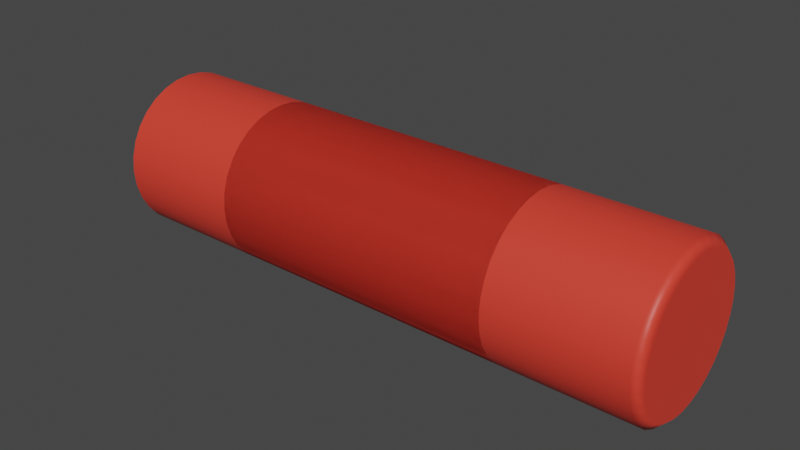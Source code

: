 # Source: LithiumRoundCells.blend  (saved by Blender 2.82.7; exported with 4.5.12 LTS)
import bpy
from mathutils import Matrix  # noqa: F401  (used for matrix-valued properties, if any)

bpy.ops.wm.read_factory_settings(use_empty=True)
scene = bpy.context.scene
scene.name = 'Scene'

# ---- collections
col_18350 = bpy.data.collections.new('18350'); scene.collection.children.link(col_18350)
col_18650 = bpy.data.collections.new('18650'); scene.collection.children.link(col_18650)
col_14500 = bpy.data.collections.new('14500'); scene.collection.children.link(col_14500)

# ---- materials (node trees are filled in below, after node groups)
mat_red = bpy.data.materials.new('Red')
mat_red.use_transparent_shadow = False

# ---- material node trees
mat_red.use_nodes = True; mat_red.node_tree.nodes.clear()
_N = mat_red.node_tree.nodes; _L = mat_red.node_tree.links
n0 = _N.new('ShaderNodeOutputMaterial'); n0.name = 'Material Output'; n0.location = (300, 300)
n1 = _N.new('ShaderNodeBsdfPrincipled'); n1.name = 'Principled BSDF'; n1.location = (10, 300)
n1.distribution = 'GGX'
n1.subsurface_method = 'BURLEY'
n1.inputs[0].default_value = (0.8, 0.0503, 0.03031, 1.0)
n1.inputs[3].default_value = 1.45
n1.inputs[27].default_value = (0.0, 0.0, 0.0, 1.0)
n1.inputs[28].default_value = 1.0
_L.new(n1.outputs[0], n0.inputs[0])
n0.is_active_output = True

# ---- world
world_world = bpy.data.worlds.new('World'); scene.world = world_world
world_world.use_nodes = True; world_world.node_tree.nodes.clear()
_N = world_world.node_tree.nodes; _L = world_world.node_tree.links
n0 = _N.new('ShaderNodeOutputWorld'); n0.name = 'World Output'; n0.location = (300, 300)
n1 = _N.new('ShaderNodeBackground'); n1.name = 'Background'; n1.location = (10, 300)
n1.inputs[0].default_value = (0.05088, 0.05088, 0.05088, 1.0)
_L.new(n1.outputs[0], n0.inputs[0])
n0.is_active_output = True
world_world.color = (0.05088, 0.05088, 0.05088)
world_world.use_sun_shadow = False
world_world.sun_shadow_jitter_overblur = 0.0

# ---- meshes
me_cylinder_001 = bpy.data.meshes.new('Cylinder.001')
me_cylinder_001.from_pydata([(-17.5, 9.0, -1.321e-06), (17.5, 9.0, 1.321e-06), (-17.5, 8.827, -1.756), (17.5, 8.827, -1.756), (-17.5, 8.315, -3.444), (17.5, 8.315, -3.444), (-17.5, 7.483, -5.0), (17.5, 7.483, -5.0), (-17.5, 6.364, -6.364), (17.5, 6.364, -6.364), (-17.5, 5.0, -7.483), (17.5, 5.0, -7.483), (-17.5, 3.444, -8.315), (17.5, 3.444, -8.315), (-17.5, 1.756, -8.827), (17.5, 1.756, -8.827), (-17.5, 6.795e-07, -9.0), (17.5, 6.795e-07, -9.0), (-17.5, -1.756, -8.827), (17.5, -1.756, -8.827), (-17.5, -3.444, -8.315), (17.5, -3.444, -8.315), (-17.5, -5.0, -7.483), (17.5, -5.0, -7.483), (-17.5, -6.364, -6.364), (17.5, -6.364, -6.364), (-17.5, -7.483, -5.0), (17.5, -7.483, -5.0), (-17.5, -8.315, -3.444), (17.5, -8.315, -3.444), (-17.5, -8.827, -1.756), (17.5, -8.827, -1.756), (-17.5, -9.0, 1.611e-06), (17.5, -9.0, 4.254e-06), (-17.5, -8.827, 1.756), (17.5, -8.827, 1.756), (-17.5, -8.315, 3.444), (17.5, -8.315, 3.444), (-17.5, -7.483, 5.0), (17.5, -7.483, 5.0), (-17.5, -6.364, 6.364), (17.5, -6.364, 6.364), (-17.5, -5.0, 7.483), (17.5, -5.0, 7.483), (-17.5, -3.444, 8.315), (17.5, -3.444, 8.315), (-17.5, -1.756, 8.827), (17.5, -1.756, 8.827), (-17.5, 8.69e-06, 9.0), (17.5, 8.69e-06, 9.0), (-17.5, 1.756, 8.827), (17.5, 1.756, 8.827), (-17.5, 3.444, 8.315), (17.5, 3.444, 8.315), (-17.5, 5.0, 7.483), (17.5, 5.0, 7.483), (-17.5, 6.364, 6.364), (17.5, 6.364, 6.364), (-17.5, 7.483, 5.0), (17.5, 7.483, 5.0), (-17.5, 8.315, 3.444), (17.5, 8.315, 3.444), (-17.5, 8.827, 1.756), (17.5, 8.827, 1.756)], [], [(0, 1, 3, 2), (2, 3, 5, 4), (4, 5, 7, 6), (6, 7, 9, 8), (8, 9, 11, 10), (10, 11, 13, 12), (12, 13, 15, 14), (14, 15, 17, 16), (16, 17, 19, 18), (18, 19, 21, 20), (20, 21, 23, 22), (22, 23, 25, 24), (24, 25, 27, 26), (26, 27, 29, 28), (28, 29, 31, 30), (30, 31, 33, 32), (32, 33, 35, 34), (34, 35, 37, 36), (36, 37, 39, 38), (38, 39, 41, 40), (40, 41, 43, 42), (42, 43, 45, 44), (44, 45, 47, 46), (46, 47, 49, 48), (48, 49, 51, 50), (50, 51, 53, 52), (52, 53, 55, 54), (54, 55, 57, 56), (56, 57, 59, 58), (58, 59, 61, 60), (3, 1, 63, 61, 59, 57, 55, 53, 51, 49, 47, 45, 43, 41, 39, 37, 35, 33, 31, 29, 27, 25, 23, 21, 19, 17, 15, 13, 11, 9, 7, 5), (60, 61, 63, 62), (62, 63, 1, 0), (0, 2, 4, 6, 8, 10, 12, 14, 16, 18, 20, 22, 24, 26, 28, 30, 32, 34, 36, 38, 40, 42, 44, 46, 48, 50, 52, 54, 56, 58, 60, 62)])
me_cylinder_001.polygons.foreach_set('use_smooth', [True] * 34)
_uv = me_cylinder_001.uv_layers.new(name='UVMap')
_uv.uv.foreach_set('vector', [1.0, 0.5, 1.0, 1.0, 0.9688, 1.0, 0.9688, 0.5, 0.9688, 0.5, 0.9688, 1.0, 0.9375, 1.0, 0.9375, 0.5, 0.9375, 0.5, 0.9375, 1.0, 0.9062, 1.0, 0.9062, 0.5, 0.9062, 0.5, 0.9062, 1.0, 0.875, 1.0, 0.875, 0.5, 0.875, 0.5, 0.875, 1.0, 0.8438, 1.0, 0.8438, 0.5, 0.8438, 0.5, 0.8438, 1.0, 0.8125, 1.0, 0.8125, 0.5, 0.8125, 0.5, 0.8125, 1.0, 0.7812, 1.0, 0.7812, 0.5, 0.7812, 0.5, 0.7812, 1.0, 0.75, 1.0, 0.75, 0.5, 0.75, 0.5, 0.75, 1.0, 0.7188, 1.0, 0.7188, 0.5, 0.7188, 0.5, 0.7188, 1.0, 0.6875, 1.0, 0.6875, 0.5, 0.6875, 0.5, 0.6875, 1.0, 0.6562, 1.0, 0.6562, 0.5, 0.6562, 0.5, 0.6562, 1.0, 0.625, 1.0, 0.625, 0.5, 0.625, 0.5, 0.625, 1.0, 0.5938, 1.0, 0.5938, 0.5, 0.5938, 0.5, 0.5938, 1.0, 0.5625, 1.0, 0.5625, 0.5, 0.5625, 0.5, 0.5625, 1.0, 0.5312, 1.0, 0.5312, 0.5, 0.5312, 0.5, 0.5312, 1.0, 0.5, 1.0, 0.5, 0.5, 0.5, 0.5, 0.5, 1.0, 0.4688, 1.0, 0.4688, 0.5, 0.4688, 0.5, 0.4688, 1.0, 0.4375, 1.0, 0.4375, 0.5, 0.4375, 0.5, 0.4375, 1.0, 0.4062, 1.0, 0.4062, 0.5, 0.4062, 0.5, 0.4062, 1.0, 0.375, 1.0, 0.375, 0.5, 0.375, 0.5, 0.375, 1.0, 0.3438, 1.0, 0.3438, 0.5, 0.3438, 0.5, 0.3438, 1.0, 0.3125, 1.0, 0.3125, 0.5, 0.3125, 0.5, 0.3125, 1.0, 0.2812, 1.0, 0.2812, 0.5, 0.2812, 0.5, 0.2812, 1.0, 0.25, 1.0, 0.25, 0.5, 0.25, 0.5, 0.25, 1.0, 0.2188, 1.0, 0.2188, 0.5, 0.2188, 0.5, 0.2188, 1.0, 0.1875, 1.0, 0.1875, 0.5, 0.1875, 0.5, 0.1875, 1.0, 0.1562, 1.0, 0.1562, 0.5, 0.1562, 0.5, 0.1562, 1.0, 0.125, 1.0, 0.125, 0.5, 0.125, 0.5, 0.125, 1.0, 0.09375, 1.0, 0.09375, 0.5, 0.09375, 0.5, 0.09375, 1.0, 0.0625, 1.0, 0.0625, 0.5, 0.2968, 0.4854, 0.25, 0.49, 0.2032, 0.4854, 0.1582, 0.4717, 0.1167, 0.4496, 0.08029, 0.4197, 0.05045, 0.3833, 0.02827, 0.3418, 0.01461, 0.2968, 0.01, 0.25, 0.01461, 0.2032, 0.02827, 0.1582, 0.05045, 0.1167, 0.08029, 0.08029, 0.1167, 0.05045, 0.1582, 0.02827, 0.2032, 0.01461, 0.25, 0.01, 0.2968, 0.01461, 0.3418, 0.02827, 0.3833, 0.05045, 0.4197, 0.08029, 0.4496, 0.1167, 0.4717, 0.1582, 0.4854, 0.2032, 0.49, 0.25, 0.4854, 0.2968, 0.4717, 0.3418, 0.4496, 0.3833, 0.4197, 0.4197, 0.3833, 0.4496, 0.3418, 0.4717, 0.0625, 0.5, 0.0625, 1.0, 0.03125, 1.0, 0.03125, 0.5, 0.03125, 0.5, 0.03125, 1.0, 0.0, 1.0, 0.0, 0.5, 0.75, 0.49, 0.7968, 0.4854, 0.8418, 0.4717, 0.8833, 0.4496, 0.9197, 0.4197, 0.9496, 0.3833, 0.9717, 0.3418, 0.9854, 0.2968, 0.99, 0.25, 0.9854, 0.2032, 0.9717, 0.1582, 0.9496, 0.1167, 0.9197, 0.08029, 0.8833, 0.05045, 0.8418, 0.02827, 0.7968, 0.01461, 0.75, 0.01, 0.7032, 0.01461, 0.6582, 0.02827, 0.6167, 0.05045, 0.5803, 0.08029, 0.5504, 0.1167, 0.5283, 0.1582, 0.5146, 0.2032, 0.51, 0.25, 0.5146, 0.2968, 0.5283, 0.3418, 0.5504, 0.3833, 0.5803, 0.4197, 0.6167, 0.4496, 0.6582, 0.4717, 0.7032, 0.4854])
me_cylinder_001.materials.append(mat_red)
me_cylinder_001.use_remesh_fix_poles = True
me_cylinder_001.use_remesh_preserve_attributes = False
me_cylinder_001.use_mirror_vertex_groups = False
me_cylinder_001.update()
me_cylinder_002 = bpy.data.meshes.new('Cylinder.002')
me_cylinder_002.from_pydata([(-32.5, 9.0, -1.321e-06), (32.5, 9.0, 1.321e-06), (-32.5, 8.827, -1.756), (32.5, 8.827, -1.756), (-32.5, 8.315, -3.444), (32.5, 8.315, -3.444), (-32.5, 7.483, -5.0), (32.5, 7.483, -5.0), (-32.5, 6.364, -6.364), (32.5, 6.364, -6.364), (-32.5, 5.0, -7.483), (32.5, 5.0, -7.483), (-32.5, 3.444, -8.315), (32.5, 3.444, -8.315), (-32.5, 1.756, -8.827), (32.5, 1.756, -8.827), (-32.5, 6.795e-07, -9.0), (32.5, 6.795e-07, -9.0), (-32.5, -1.756, -8.827), (32.5, -1.756, -8.827), (-32.5, -3.444, -8.315), (32.5, -3.444, -8.315), (-32.5, -5.0, -7.483), (32.5, -5.0, -7.483), (-32.5, -6.364, -6.364), (32.5, -6.364, -6.364), (-32.5, -7.483, -5.0), (32.5, -7.483, -5.0), (-32.5, -8.315, -3.444), (32.5, -8.315, -3.444), (-32.5, -8.827, -1.756), (32.5, -8.827, -1.756), (-32.5, -9.0, 1.611e-06), (32.5, -9.0, 4.254e-06), (-32.5, -8.827, 1.756), (32.5, -8.827, 1.756), (-32.5, -8.315, 3.444), (32.5, -8.315, 3.444), (-32.5, -7.483, 5.0), (32.5, -7.483, 5.0), (-32.5, -6.364, 6.364), (32.5, -6.364, 6.364), (-32.5, -5.0, 7.483), (32.5, -5.0, 7.483), (-32.5, -3.444, 8.315), (32.5, -3.444, 8.315), (-32.5, -1.756, 8.827), (32.5, -1.756, 8.827), (-32.5, 8.69e-06, 9.0), (32.5, 8.69e-06, 9.0), (-32.5, 1.756, 8.827), (32.5, 1.756, 8.827), (-32.5, 3.444, 8.315), (32.5, 3.444, 8.315), (-32.5, 5.0, 7.483), (32.5, 5.0, 7.483), (-32.5, 6.364, 6.364), (32.5, 6.364, 6.364), (-32.5, 7.483, 5.0), (32.5, 7.483, 5.0), (-32.5, 8.315, 3.444), (32.5, 8.315, 3.444), (-32.5, 8.827, 1.756), (32.5, 8.827, 1.756)], [], [(0, 1, 3, 2), (2, 3, 5, 4), (4, 5, 7, 6), (6, 7, 9, 8), (8, 9, 11, 10), (10, 11, 13, 12), (12, 13, 15, 14), (14, 15, 17, 16), (16, 17, 19, 18), (18, 19, 21, 20), (20, 21, 23, 22), (22, 23, 25, 24), (24, 25, 27, 26), (26, 27, 29, 28), (28, 29, 31, 30), (30, 31, 33, 32), (32, 33, 35, 34), (34, 35, 37, 36), (36, 37, 39, 38), (38, 39, 41, 40), (40, 41, 43, 42), (42, 43, 45, 44), (44, 45, 47, 46), (46, 47, 49, 48), (48, 49, 51, 50), (50, 51, 53, 52), (52, 53, 55, 54), (54, 55, 57, 56), (56, 57, 59, 58), (58, 59, 61, 60), (3, 1, 63, 61, 59, 57, 55, 53, 51, 49, 47, 45, 43, 41, 39, 37, 35, 33, 31, 29, 27, 25, 23, 21, 19, 17, 15, 13, 11, 9, 7, 5), (60, 61, 63, 62), (62, 63, 1, 0), (0, 2, 4, 6, 8, 10, 12, 14, 16, 18, 20, 22, 24, 26, 28, 30, 32, 34, 36, 38, 40, 42, 44, 46, 48, 50, 52, 54, 56, 58, 60, 62)])
me_cylinder_002.polygons.foreach_set('use_smooth', [True] * 34)
_uv = me_cylinder_002.uv_layers.new(name='UVMap')
_uv.uv.foreach_set('vector', [1.0, 0.5, 1.0, 1.0, 0.9688, 1.0, 0.9688, 0.5, 0.9688, 0.5, 0.9688, 1.0, 0.9375, 1.0, 0.9375, 0.5, 0.9375, 0.5, 0.9375, 1.0, 0.9062, 1.0, 0.9062, 0.5, 0.9062, 0.5, 0.9062, 1.0, 0.875, 1.0, 0.875, 0.5, 0.875, 0.5, 0.875, 1.0, 0.8438, 1.0, 0.8438, 0.5, 0.8438, 0.5, 0.8438, 1.0, 0.8125, 1.0, 0.8125, 0.5, 0.8125, 0.5, 0.8125, 1.0, 0.7812, 1.0, 0.7812, 0.5, 0.7812, 0.5, 0.7812, 1.0, 0.75, 1.0, 0.75, 0.5, 0.75, 0.5, 0.75, 1.0, 0.7188, 1.0, 0.7188, 0.5, 0.7188, 0.5, 0.7188, 1.0, 0.6875, 1.0, 0.6875, 0.5, 0.6875, 0.5, 0.6875, 1.0, 0.6562, 1.0, 0.6562, 0.5, 0.6562, 0.5, 0.6562, 1.0, 0.625, 1.0, 0.625, 0.5, 0.625, 0.5, 0.625, 1.0, 0.5938, 1.0, 0.5938, 0.5, 0.5938, 0.5, 0.5938, 1.0, 0.5625, 1.0, 0.5625, 0.5, 0.5625, 0.5, 0.5625, 1.0, 0.5312, 1.0, 0.5312, 0.5, 0.5312, 0.5, 0.5312, 1.0, 0.5, 1.0, 0.5, 0.5, 0.5, 0.5, 0.5, 1.0, 0.4688, 1.0, 0.4688, 0.5, 0.4688, 0.5, 0.4688, 1.0, 0.4375, 1.0, 0.4375, 0.5, 0.4375, 0.5, 0.4375, 1.0, 0.4062, 1.0, 0.4062, 0.5, 0.4062, 0.5, 0.4062, 1.0, 0.375, 1.0, 0.375, 0.5, 0.375, 0.5, 0.375, 1.0, 0.3438, 1.0, 0.3438, 0.5, 0.3438, 0.5, 0.3438, 1.0, 0.3125, 1.0, 0.3125, 0.5, 0.3125, 0.5, 0.3125, 1.0, 0.2812, 1.0, 0.2812, 0.5, 0.2812, 0.5, 0.2812, 1.0, 0.25, 1.0, 0.25, 0.5, 0.25, 0.5, 0.25, 1.0, 0.2188, 1.0, 0.2188, 0.5, 0.2188, 0.5, 0.2188, 1.0, 0.1875, 1.0, 0.1875, 0.5, 0.1875, 0.5, 0.1875, 1.0, 0.1562, 1.0, 0.1562, 0.5, 0.1562, 0.5, 0.1562, 1.0, 0.125, 1.0, 0.125, 0.5, 0.125, 0.5, 0.125, 1.0, 0.09375, 1.0, 0.09375, 0.5, 0.09375, 0.5, 0.09375, 1.0, 0.0625, 1.0, 0.0625, 0.5, 0.2968, 0.4854, 0.25, 0.49, 0.2032, 0.4854, 0.1582, 0.4717, 0.1167, 0.4496, 0.08029, 0.4197, 0.05045, 0.3833, 0.02827, 0.3418, 0.01461, 0.2968, 0.01, 0.25, 0.01461, 0.2032, 0.02827, 0.1582, 0.05045, 0.1167, 0.08029, 0.08029, 0.1167, 0.05045, 0.1582, 0.02827, 0.2032, 0.01461, 0.25, 0.01, 0.2968, 0.01461, 0.3418, 0.02827, 0.3833, 0.05045, 0.4197, 0.08029, 0.4496, 0.1167, 0.4717, 0.1582, 0.4854, 0.2032, 0.49, 0.25, 0.4854, 0.2968, 0.4717, 0.3418, 0.4496, 0.3833, 0.4197, 0.4197, 0.3833, 0.4496, 0.3418, 0.4717, 0.0625, 0.5, 0.0625, 1.0, 0.03125, 1.0, 0.03125, 0.5, 0.03125, 0.5, 0.03125, 1.0, 0.0, 1.0, 0.0, 0.5, 0.75, 0.49, 0.7968, 0.4854, 0.8418, 0.4717, 0.8833, 0.4496, 0.9197, 0.4197, 0.9496, 0.3833, 0.9717, 0.3418, 0.9854, 0.2968, 0.99, 0.25, 0.9854, 0.2032, 0.9717, 0.1582, 0.9496, 0.1167, 0.9197, 0.08029, 0.8833, 0.05045, 0.8418, 0.02827, 0.7968, 0.01461, 0.75, 0.01, 0.7032, 0.01461, 0.6582, 0.02827, 0.6167, 0.05045, 0.5803, 0.08029, 0.5504, 0.1167, 0.5283, 0.1582, 0.5146, 0.2032, 0.51, 0.25, 0.5146, 0.2968, 0.5283, 0.3418, 0.5504, 0.3833, 0.5803, 0.4197, 0.6167, 0.4496, 0.6582, 0.4717, 0.7032, 0.4854])
me_cylinder_002.materials.append(mat_red)
me_cylinder_002.use_remesh_fix_poles = True
me_cylinder_002.use_remesh_preserve_attributes = False
me_cylinder_002.use_mirror_vertex_groups = False
me_cylinder_002.update()
me_cylinder_003 = bpy.data.meshes.new('Cylinder.003')
me_cylinder_003.from_pydata([(-25.0, 7.0, -1.028e-06), (25.0, 7.0, 1.028e-06), (-25.0, 6.865, -1.366), (25.0, 6.865, -1.366), (-25.0, 6.467, -2.679), (25.0, 6.467, -2.679), (-25.0, 5.82, -3.889), (25.0, 5.82, -3.889), (-25.0, 4.95, -4.95), (25.0, 4.95, -4.95), (-25.0, 3.889, -5.82), (25.0, 3.889, -5.82), (-25.0, 2.679, -6.467), (25.0, 2.679, -6.467), (-25.0, 1.366, -6.865), (25.0, 1.366, -6.865), (-25.0, 5.285e-07, -7.0), (25.0, 5.285e-07, -7.0), (-25.0, -1.366, -6.865), (25.0, -1.366, -6.865), (-25.0, -2.679, -6.467), (25.0, -2.679, -6.467), (-25.0, -3.889, -5.82), (25.0, -3.889, -5.82), (-25.0, -4.95, -4.95), (25.0, -4.95, -4.95), (-25.0, -5.82, -3.889), (25.0, -5.82, -3.889), (-25.0, -6.467, -2.679), (25.0, -6.467, -2.679), (-25.0, -6.865, -1.366), (25.0, -6.865, -1.366), (-25.0, -7.0, 1.253e-06), (25.0, -7.0, 3.308e-06), (-25.0, -6.865, 1.366), (25.0, -6.865, 1.366), (-25.0, -6.467, 2.679), (25.0, -6.467, 2.679), (-25.0, -5.82, 3.889), (25.0, -5.82, 3.889), (-25.0, -4.95, 4.95), (25.0, -4.95, 4.95), (-25.0, -3.889, 5.82), (25.0, -3.889, 5.82), (-25.0, -2.679, 6.467), (25.0, -2.679, 6.467), (-25.0, -1.366, 6.865), (25.0, -1.366, 6.865), (-25.0, 6.759e-06, 7.0), (25.0, 6.759e-06, 7.0), (-25.0, 1.366, 6.865), (25.0, 1.366, 6.865), (-25.0, 2.679, 6.467), (25.0, 2.679, 6.467), (-25.0, 3.889, 5.82), (25.0, 3.889, 5.82), (-25.0, 4.95, 4.95), (25.0, 4.95, 4.95), (-25.0, 5.82, 3.889), (25.0, 5.82, 3.889), (-25.0, 6.467, 2.679), (25.0, 6.467, 2.679), (-25.0, 6.865, 1.366), (25.0, 6.865, 1.366)], [], [(0, 1, 3, 2), (2, 3, 5, 4), (4, 5, 7, 6), (6, 7, 9, 8), (8, 9, 11, 10), (10, 11, 13, 12), (12, 13, 15, 14), (14, 15, 17, 16), (16, 17, 19, 18), (18, 19, 21, 20), (20, 21, 23, 22), (22, 23, 25, 24), (24, 25, 27, 26), (26, 27, 29, 28), (28, 29, 31, 30), (30, 31, 33, 32), (32, 33, 35, 34), (34, 35, 37, 36), (36, 37, 39, 38), (38, 39, 41, 40), (40, 41, 43, 42), (42, 43, 45, 44), (44, 45, 47, 46), (46, 47, 49, 48), (48, 49, 51, 50), (50, 51, 53, 52), (52, 53, 55, 54), (54, 55, 57, 56), (56, 57, 59, 58), (58, 59, 61, 60), (3, 1, 63, 61, 59, 57, 55, 53, 51, 49, 47, 45, 43, 41, 39, 37, 35, 33, 31, 29, 27, 25, 23, 21, 19, 17, 15, 13, 11, 9, 7, 5), (60, 61, 63, 62), (62, 63, 1, 0), (0, 2, 4, 6, 8, 10, 12, 14, 16, 18, 20, 22, 24, 26, 28, 30, 32, 34, 36, 38, 40, 42, 44, 46, 48, 50, 52, 54, 56, 58, 60, 62)])
me_cylinder_003.polygons.foreach_set('use_smooth', [True] * 34)
_uv = me_cylinder_003.uv_layers.new(name='UVMap')
_uv.uv.foreach_set('vector', [1.0, 0.5, 1.0, 1.0, 0.9688, 1.0, 0.9688, 0.5, 0.9688, 0.5, 0.9688, 1.0, 0.9375, 1.0, 0.9375, 0.5, 0.9375, 0.5, 0.9375, 1.0, 0.9062, 1.0, 0.9062, 0.5, 0.9062, 0.5, 0.9062, 1.0, 0.875, 1.0, 0.875, 0.5, 0.875, 0.5, 0.875, 1.0, 0.8438, 1.0, 0.8438, 0.5, 0.8438, 0.5, 0.8438, 1.0, 0.8125, 1.0, 0.8125, 0.5, 0.8125, 0.5, 0.8125, 1.0, 0.7812, 1.0, 0.7812, 0.5, 0.7812, 0.5, 0.7812, 1.0, 0.75, 1.0, 0.75, 0.5, 0.75, 0.5, 0.75, 1.0, 0.7188, 1.0, 0.7188, 0.5, 0.7188, 0.5, 0.7188, 1.0, 0.6875, 1.0, 0.6875, 0.5, 0.6875, 0.5, 0.6875, 1.0, 0.6562, 1.0, 0.6562, 0.5, 0.6562, 0.5, 0.6562, 1.0, 0.625, 1.0, 0.625, 0.5, 0.625, 0.5, 0.625, 1.0, 0.5938, 1.0, 0.5938, 0.5, 0.5938, 0.5, 0.5938, 1.0, 0.5625, 1.0, 0.5625, 0.5, 0.5625, 0.5, 0.5625, 1.0, 0.5312, 1.0, 0.5312, 0.5, 0.5312, 0.5, 0.5312, 1.0, 0.5, 1.0, 0.5, 0.5, 0.5, 0.5, 0.5, 1.0, 0.4688, 1.0, 0.4688, 0.5, 0.4688, 0.5, 0.4688, 1.0, 0.4375, 1.0, 0.4375, 0.5, 0.4375, 0.5, 0.4375, 1.0, 0.4062, 1.0, 0.4062, 0.5, 0.4062, 0.5, 0.4062, 1.0, 0.375, 1.0, 0.375, 0.5, 0.375, 0.5, 0.375, 1.0, 0.3438, 1.0, 0.3438, 0.5, 0.3438, 0.5, 0.3438, 1.0, 0.3125, 1.0, 0.3125, 0.5, 0.3125, 0.5, 0.3125, 1.0, 0.2812, 1.0, 0.2812, 0.5, 0.2812, 0.5, 0.2812, 1.0, 0.25, 1.0, 0.25, 0.5, 0.25, 0.5, 0.25, 1.0, 0.2188, 1.0, 0.2188, 0.5, 0.2188, 0.5, 0.2188, 1.0, 0.1875, 1.0, 0.1875, 0.5, 0.1875, 0.5, 0.1875, 1.0, 0.1562, 1.0, 0.1562, 0.5, 0.1562, 0.5, 0.1562, 1.0, 0.125, 1.0, 0.125, 0.5, 0.125, 0.5, 0.125, 1.0, 0.09375, 1.0, 0.09375, 0.5, 0.09375, 0.5, 0.09375, 1.0, 0.0625, 1.0, 0.0625, 0.5, 0.2968, 0.4854, 0.25, 0.49, 0.2032, 0.4854, 0.1582, 0.4717, 0.1167, 0.4496, 0.08029, 0.4197, 0.05045, 0.3833, 0.02827, 0.3418, 0.01461, 0.2968, 0.01, 0.25, 0.01461, 0.2032, 0.02827, 0.1582, 0.05045, 0.1167, 0.08029, 0.08029, 0.1167, 0.05045, 0.1582, 0.02827, 0.2032, 0.01461, 0.25, 0.01, 0.2968, 0.01461, 0.3418, 0.02827, 0.3833, 0.05045, 0.4197, 0.08029, 0.4496, 0.1167, 0.4717, 0.1582, 0.4854, 0.2032, 0.49, 0.25, 0.4854, 0.2968, 0.4717, 0.3418, 0.4496, 0.3833, 0.4197, 0.4197, 0.3833, 0.4496, 0.3418, 0.4717, 0.0625, 0.5, 0.0625, 1.0, 0.03125, 1.0, 0.03125, 0.5, 0.03125, 0.5, 0.03125, 1.0, 0.0, 1.0, 0.0, 0.5, 0.75, 0.49, 0.7968, 0.4854, 0.8418, 0.4717, 0.8833, 0.4496, 0.9197, 0.4197, 0.9496, 0.3833, 0.9717, 0.3418, 0.9854, 0.2968, 0.99, 0.25, 0.9854, 0.2032, 0.9717, 0.1582, 0.9496, 0.1167, 0.9197, 0.08029, 0.8833, 0.05045, 0.8418, 0.02827, 0.7968, 0.01461, 0.75, 0.01, 0.7032, 0.01461, 0.6582, 0.02827, 0.6167, 0.05045, 0.5803, 0.08029, 0.5504, 0.1167, 0.5283, 0.1582, 0.5146, 0.2032, 0.51, 0.25, 0.5146, 0.2968, 0.5283, 0.3418, 0.5504, 0.3833, 0.5803, 0.4197, 0.6167, 0.4496, 0.6582, 0.4717, 0.7032, 0.4854])
me_cylinder_003.materials.append(mat_red)
me_cylinder_003.use_remesh_fix_poles = True
me_cylinder_003.use_remesh_preserve_attributes = False
me_cylinder_003.use_mirror_vertex_groups = False
me_cylinder_003.update()

# ---- objects
ob_18350 = bpy.data.objects.new('18350', me_cylinder_001)
ob_18650 = bpy.data.objects.new('18650', me_cylinder_002)
ob_14500 = bpy.data.objects.new('14500', me_cylinder_003)

# ---- transforms, parenting, visibility, modifiers, constraints
ob_18350.location = (0.0, 0.0, 0.0)
ob_18350.lineart.crease_threshold = 0.0
_m = ob_18350.modifiers.new('Bevel', 'BEVEL')
_m.width = 1.0
_m.width_pct = 1.0
_m.harden_normals = True
ob_18650.location = (0.0, 0.0, 0.0)
ob_18650.lineart.crease_threshold = 0.0
_m = ob_18650.modifiers.new('Bevel', 'BEVEL')
_m.width = 1.0
_m.width_pct = 1.0
_m.harden_normals = True
ob_14500.location = (0.0, 0.0, 0.0)
ob_14500.lineart.crease_threshold = 0.0
_m = ob_14500.modifiers.new('Bevel', 'BEVEL')
_m.width = 1.0
_m.width_pct = 1.0
_m.harden_normals = True

# ---- collection membership
col_18350.objects.link(ob_18350)
col_18650.objects.link(ob_18650)
col_14500.objects.link(ob_14500)

# ---- scene / render settings (as saved in the file)
scene.frame_start = 1; scene.frame_end = 250; scene.frame_set(1)
scene.render.engine = 'BLENDER_EEVEE_NEXT'
scene.cycles.use_denoising = False
scene.cycles.samples = 128
scene.cycles.sampling_pattern = 'TABULATED_SOBOL'
scene.cycles.use_adaptive_sampling = False
scene.cycles.use_light_tree = False
scene.view_settings.view_transform = 'Filmic'
bpy.context.view_layer.update()

# ---- added for rendering (the .blend has no active camera and no usable light): camera, sun
cam_auto = bpy.data.cameras.new('AutoCamera')
cam_auto.lens = 50.0
cam_auto.sensor_width = 36.0
cam_auto.clip_end = 1133.5
ob_auto_camera = bpy.data.objects.new('AutoCamera', cam_auto)
scene.collection.objects.link(ob_auto_camera)
ob_auto_camera.location = (64.587, -77.5044, 51.6696)
ob_auto_camera.rotation_euler = (1.09748, -7.21219e-08, 0.694738)
scene.camera = ob_auto_camera
light_auto_sun = bpy.data.lights.new('AutoSun', 'SUN')
light_auto_sun.energy = 3.0
light_auto_sun.angle = 0.0523599
ob_auto_sun = bpy.data.objects.new('AutoSun', light_auto_sun)
scene.collection.objects.link(ob_auto_sun)
ob_auto_sun.rotation_euler = (0.872665, 0.174533, 0.523599)
bpy.context.view_layer.update()
